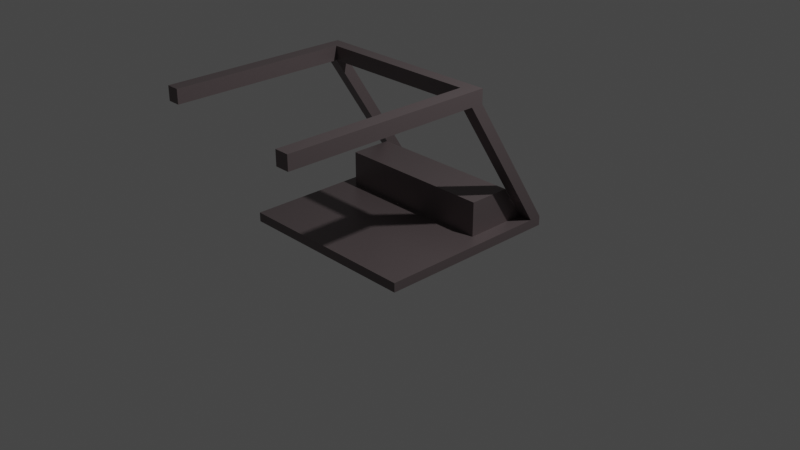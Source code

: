 # Source: Cocpit.blend  (saved by Blender 2.93.20; exported with 4.5.12 LTS)
import bpy
from mathutils import Matrix  # noqa: F401  (used for matrix-valued properties, if any)

bpy.ops.wm.read_factory_settings(use_empty=True)
scene = bpy.context.scene
scene.name = 'Scene'

# ---- collections
col_collection = bpy.data.collections.new('Collection'); scene.collection.children.link(col_collection)

# ---- materials (node trees are filled in below, after node groups)
mat_material = bpy.data.materials.new('Material')
mat_material.alpha_threshold = 0.0
mat_material.use_transparent_shadow = False
mat_material.line_color = (0.0, 0.0, 0.0, 1.0)

# ---- material node trees
mat_material.use_nodes = True; mat_material.node_tree.nodes.clear()
_N = mat_material.node_tree.nodes; _L = mat_material.node_tree.links
n0 = _N.new('ShaderNodeOutputMaterial'); n0.name = 'Material Output'; n0.location = (300, 300)
n1 = _N.new('ShaderNodeBsdfPrincipled'); n1.name = 'Principled BSDF'; n1.location = (10, 300)
n1.distribution = 'GGX'
n1.subsurface_method = 'BURLEY'
n1.inputs[0].default_value = (0.1626, 0.1318, 0.1358, 1.0)
n1.inputs[1].default_value = 0.5
n1.inputs[2].default_value = 0.4
n1.inputs[3].default_value = 1.45
n1.inputs[27].default_value = (0.0, 0.0, 0.0, 1.0)
n1.inputs[28].default_value = 1.0
_L.new(n1.outputs[0], n0.inputs[0])
n0.is_active_output = True

# ---- world
world_world = bpy.data.worlds.new('World'); scene.world = world_world
world_world.use_nodes = True; world_world.node_tree.nodes.clear()
_N = world_world.node_tree.nodes; _L = world_world.node_tree.links
n0 = _N.new('ShaderNodeOutputWorld'); n0.name = 'World Output'; n0.location = (300, 300)
n1 = _N.new('ShaderNodeBackground'); n1.name = 'Background'; n1.location = (10, 300)
n1.inputs[0].default_value = (0.05088, 0.05088, 0.05088, 1.0)
_L.new(n1.outputs[0], n0.inputs[0])
n0.is_active_output = True
world_world.color = (0.05088, 0.05088, 0.05088)
world_world.use_sun_shadow = False
world_world.sun_shadow_jitter_overblur = 0.0

# ---- cameras
cam_camera = bpy.data.cameras.new('Camera')
cam_camera.clip_end = 100.0
cam_camera.ortho_scale = 7.314

# ---- lights
light_light = bpy.data.lights.new('Light', 'POINT')
light_light.transmission_factor = 0.0
light_light.energy = 1000.0
light_light.shadow_soft_size = 0.1
light_light.shadow_maximum_resolution = 0.006
light_light.use_absolute_resolution = True

# ---- meshes
me_cube = bpy.data.meshes.new('Cube')
me_cube.from_pydata([(1.0, 1.0, 0.04903), (1.0, 1.0, -0.04903), (1.0, -1.0, 0.04903), (1.0, -1.0, -0.04903), (-1.0, 1.0, 0.04903), (-1.0, 1.0, -0.04903), (-1.0, -1.0, 0.04903), (-1.0, -1.0, -0.04903), (-0.8657, 1.0, -0.04903), (-0.8657, -1.0, 0.04903), (-0.8657, -1.0, -0.04903), (-0.8657, 1.0, 0.04903), (-1.0, 0.851, -0.04903), (1.0, 0.851, 0.04903), (-1.0, 0.851, 0.04903), (1.0, 0.851, -0.04903), (-0.8657, 0.851, -0.04903), (-0.8657, 0.851, 0.04903), (-1.0, -0.8619, -0.04903), (1.0, -0.8619, 0.04903), (-0.8657, -0.8619, -0.04903), (-0.8657, -0.8619, 0.04903), (-1.0, -0.8619, 0.04903), (1.0, -0.8619, -0.04903), (0.04757, -1.0, 1.477), (-0.08678, -1.0, 1.477), (-0.08678, 0.851, 1.477), (-0.08678, 1.0, 1.477), (0.04757, 1.0, 1.477), (0.04757, -0.8619, 1.477), (0.04757, 0.851, 1.477), (-0.08678, -0.8619, 1.477), (0.04757, -1.0, 1.626), (-0.08678, -1.0, 1.626), (-0.08678, 0.851, 1.626), (-0.08678, 1.0, 1.626), (0.04757, 1.0, 1.626), (0.04757, -0.8619, 1.626), (0.04757, 0.851, 1.626), (-0.08678, -0.8619, 1.626), (1.915, -0.8619, 1.477), (1.915, -1.0, 1.477), (1.915, -1.0, 1.626), (1.915, -0.8619, 1.626), (2.127, 1.0, 1.477), (2.127, 0.851, 1.477), (2.127, 1.0, 1.626), (2.127, 0.851, 1.626), (-0.1763, -1.0, -0.04903), (-0.1763, 1.0, 0.04903), (-0.1763, 1.0, -0.04903), (-0.1763, -1.0, 0.04903), (-0.1763, 0.851, 0.04903), (-0.1763, 0.851, -0.04903), (-0.1763, -0.8619, 0.04903), (-0.1763, -0.8619, -0.04903), (-0.6301, 0.851, 0.416), (-0.6301, -0.8619, 0.416), (-0.1763, 0.851, 0.416), (-0.1763, -0.8619, 0.416)], [], [(17, 11, 28, 30), (10, 9, 6, 7), (12, 14, 4, 5), (55, 23, 3, 48), (23, 19, 2, 3), (50, 49, 0, 1), (5, 4, 11, 8), (18, 20, 10, 7), (48, 51, 9, 10), (54, 21, 9, 51), (49, 11, 17, 52), (5, 8, 16, 12), (1, 0, 13, 15), (50, 1, 15, 53), (18, 22, 14, 12), (22, 6, 25, 31), (7, 6, 22, 18), (21, 54, 59, 57), (12, 16, 20, 18), (15, 13, 19, 23), (53, 15, 23, 55), (17, 14, 22, 21), (32, 24, 41, 42), (26, 30, 29, 31), (21, 22, 31, 29), (9, 21, 29, 24), (6, 9, 24, 25), (11, 4, 27, 28), (14, 17, 30, 26), (4, 14, 26, 27), (37, 39, 33, 32), (36, 35, 34, 38), (27, 26, 34, 35), (31, 25, 33, 39), (30, 28, 44, 45), (28, 27, 35, 36), (25, 24, 32, 33), (41, 40, 43, 42), (24, 29, 40, 41), (34, 26, 31, 39), (38, 34, 39, 37), (30, 38, 37, 29), (37, 32, 42, 43), (29, 37, 43, 40), (45, 44, 46, 47), (38, 30, 45, 47), (36, 38, 47, 46), (28, 36, 46, 44), (16, 53, 55, 20), (13, 52, 54, 19), (8, 50, 53, 16), (0, 49, 52, 13), (19, 54, 51, 2), (3, 2, 51, 48), (8, 11, 49, 50), (20, 55, 48, 10), (58, 56, 57, 59), (52, 17, 56, 58), (54, 52, 58, 59), (17, 21, 57, 56)])
_uv = me_cube.uv_layers.new(name='UVMap')
_uv.uv.foreach_set('vector', [0.8582, 0.5186, 0.8582, 0.5, 0.8582, 0.5, 0.8582, 0.5186, 0.375, 0.9832, 0.625, 0.9832, 0.625, 1.0, 0.375, 1.0, 0.375, 0.2314, 0.625, 0.2314, 0.625, 0.25, 0.375, 0.25, 0.228, 0.7327, 0.375, 0.7327, 0.375, 0.75, 0.228, 0.75, 0.375, 0.7327, 0.625, 0.7327, 0.625, 0.75, 0.375, 0.75, 0.375, 0.353, 0.625, 0.353, 0.625, 0.5, 0.375, 0.5, 0.375, 0.25, 0.625, 0.25, 0.625, 0.2668, 0.375, 0.2668, 0.125, 0.7327, 0.1418, 0.7327, 0.1418, 0.75, 0.125, 0.75, 0.375, 0.897, 0.625, 0.897, 0.625, 0.9832, 0.375, 0.9832, 0.772, 0.7327, 0.8582, 0.7327, 0.8582, 0.75, 0.772, 0.75, 0.772, 0.5, 0.8582, 0.5, 0.8582, 0.5186, 0.772, 0.5186, 0.125, 0.5, 0.1418, 0.5, 0.1418, 0.5186, 0.125, 0.5186, 0.375, 0.5, 0.625, 0.5, 0.625, 0.5186, 0.375, 0.5186, 0.228, 0.5, 0.375, 0.5, 0.375, 0.5186, 0.228, 0.5186, 0.375, 0.01727, 0.625, 0.01727, 0.625, 0.2314, 0.375, 0.2314, 0.625, 0.01727, 0.625, 0.0, 0.625, 0.0, 0.625, 0.01727, 0.375, 0.0, 0.625, 0.0, 0.625, 0.01727, 0.375, 0.01727, 0.8582, 0.7327, 0.772, 0.7327, 0.772, 0.7327, 0.8582, 0.7327, 0.125, 0.5186, 0.1418, 0.5186, 0.1418, 0.7327, 0.125, 0.7327, 0.375, 0.5186, 0.625, 0.5186, 0.625, 0.7327, 0.375, 0.7327, 0.228, 0.5186, 0.375, 0.5186, 0.375, 0.7327, 0.228, 0.7327, 0.8582, 0.5186, 0.875, 0.5186, 0.875, 0.7327, 0.8582, 0.7327, 0.625, 0.9832, 0.625, 0.9832, 0.625, 0.9832, 0.625, 0.9832, 0.875, 0.5186, 0.8582, 0.5186, 0.8582, 0.5186, 0.875, 0.5186, 0.8582, 0.7327, 0.875, 0.7327, 0.875, 0.7327, 0.8582, 0.7327, 0.8582, 0.75, 0.8582, 0.7327, 0.8582, 0.7327, 0.8582, 0.75, 0.625, 1.0, 0.625, 0.9832, 0.625, 0.9832, 0.625, 1.0, 0.625, 0.2668, 0.625, 0.25, 0.625, 0.25, 0.625, 0.2668, 0.875, 0.5186, 0.8582, 0.5186, 0.8582, 0.5186, 0.875, 0.5186, 0.625, 0.25, 0.625, 0.2314, 0.625, 0.2314, 0.625, 0.25, 0.8582, 0.7327, 0.875, 0.7327, 0.875, 0.75, 0.8582, 0.75, 0.8582, 0.5, 0.875, 0.5, 0.875, 0.5186, 0.8582, 0.5186, 0.625, 0.25, 0.625, 0.2314, 0.625, 0.2314, 0.625, 0.25, 0.625, 0.01727, 0.625, 0.0, 0.625, 0.0, 0.625, 0.01727, 0.8582, 0.5186, 0.8582, 0.5, 0.8582, 0.5, 0.8582, 0.5186, 0.625, 0.2668, 0.625, 0.25, 0.625, 0.25, 0.625, 0.2668, 0.625, 1.0, 0.625, 0.9832, 0.625, 0.9832, 0.625, 1.0, 0.8582, 0.75, 0.8582, 0.7327, 0.8582, 0.7327, 0.8582, 0.75, 0.8582, 0.75, 0.8582, 0.7327, 0.8582, 0.7327, 0.8582, 0.75, 0.625, 0.2314, 0.625, 0.2314, 0.625, 0.2314, 0.625, 0.2314, 0.8582, 0.5186, 0.875, 0.5186, 0.875, 0.5186, 0.8582, 0.5186, 0.8582, 0.5186, 0.8582, 0.5186, 0.8582, 0.5186, 0.8582, 0.5186, 0.8582, 0.7327, 0.8582, 0.75, 0.8582, 0.75, 0.8582, 0.7327, 0.8582, 0.5186, 0.8582, 0.5186, 0.8582, 0.5186, 0.8582, 0.5186, 0.8582, 0.5186, 0.8582, 0.5, 0.8582, 0.5, 0.8582, 0.5186, 0.8582, 0.5186, 0.8582, 0.5186, 0.8582, 0.5186, 0.8582, 0.5186, 0.8582, 0.5, 0.8582, 0.5186, 0.8582, 0.5186, 0.8582, 0.5, 0.625, 0.2668, 0.625, 0.2668, 0.625, 0.2668, 0.625, 0.2668, 0.1418, 0.5186, 0.228, 0.5186, 0.228, 0.7327, 0.1418, 0.7327, 0.625, 0.5186, 0.772, 0.5186, 0.772, 0.7327, 0.625, 0.7327, 0.1418, 0.5, 0.228, 0.5, 0.228, 0.5186, 0.1418, 0.5186, 0.625, 0.5, 0.772, 0.5, 0.772, 0.5186, 0.625, 0.5186, 0.625, 0.7327, 0.772, 0.7327, 0.772, 0.75, 0.625, 0.75, 0.375, 0.75, 0.625, 0.75, 0.625, 0.897, 0.375, 0.897, 0.375, 0.2668, 0.625, 0.2668, 0.625, 0.353, 0.375, 0.353, 0.1418, 0.7327, 0.228, 0.7327, 0.228, 0.75, 0.1418, 0.75, 0.772, 0.5186, 0.8582, 0.5186, 0.8582, 0.7327, 0.772, 0.7327, 0.772, 0.5186, 0.8582, 0.5186, 0.8582, 0.5186, 0.772, 0.5186, 0.772, 0.7327, 0.772, 0.5186, 0.772, 0.5186, 0.772, 0.7327, 0.8582, 0.5186, 0.8582, 0.7327, 0.8582, 0.7327, 0.8582, 0.5186])
me_cube.materials.append(mat_material)
me_cube.use_remesh_preserve_volume = False
me_cube.use_remesh_preserve_attributes = False
me_cube.use_mirror_vertex_groups = False
me_cube.update()

# ---- objects
ob_cube = bpy.data.objects.new('Cube', me_cube)
ob_light = bpy.data.objects.new('Light', light_light)
ob_camera = bpy.data.objects.new('Camera', cam_camera)

# ---- transforms, parenting, visibility, modifiers, constraints
ob_cube.location = (0.0, 0.0, 0.0)
ob_cube.rotation_euler = (0.0, -0.0, 4.712)
ob_cube.lock_rotations_4d = False
ob_cube.empty_display_type = 'ARROWS'
ob_cube.lineart.crease_threshold = 0.0
ob_light.location = (4.076, 1.005, 5.904)
ob_light.rotation_euler = (0.6503, 0.05522, 1.866)
ob_light.lock_rotations_4d = False
ob_light.empty_display_type = 'ARROWS'
ob_light.color = (0.0, 0.0, 0.0, 0.0)
ob_light.lineart.crease_threshold = 0.0
ob_camera.location = (7.359, -6.926, 4.958)
ob_camera.rotation_euler = (1.109, 0.0, 0.8149)
ob_camera.lock_rotations_4d = False
ob_camera.empty_display_type = 'ARROWS'
ob_camera.color = (0.0, 0.0, 0.0, 0.0)
ob_camera.display_type = 'WIRE'
ob_camera.lineart.crease_threshold = 0.0

# ---- collection membership
col_collection.objects.link(ob_cube)
col_collection.objects.link(ob_light)
col_collection.objects.link(ob_camera)

# ---- scene / render settings (as saved in the file)
scene.camera = ob_camera
scene.frame_start = 1; scene.frame_end = 250; scene.frame_set(1)
scene.render.engine = 'BLENDER_EEVEE_NEXT'
scene.cycles.use_denoising = False
scene.cycles.samples = 128
scene.cycles.sampling_pattern = 'TABULATED_SOBOL'
scene.cycles.use_adaptive_sampling = False
scene.cycles.use_light_tree = False
scene.view_settings.view_transform = 'Filmic'
bpy.context.view_layer.update()
